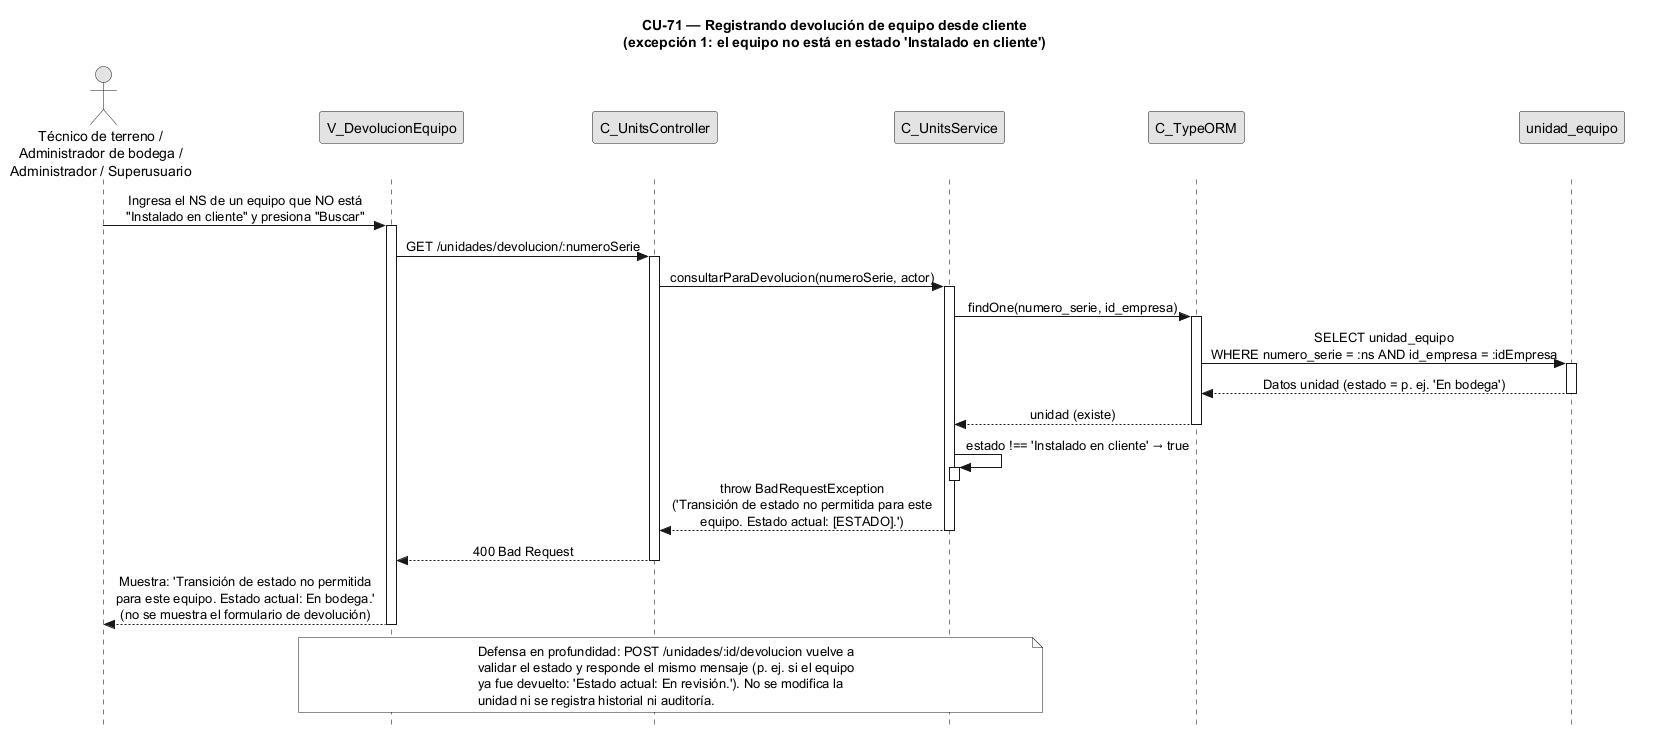

The diagram above was rendered by PlantUML. Its source (embedded in the PNG):
@startuml CU71-exc-estado-no-permitido
title CU-71 — Registrando devolución de equipo desde cliente\n(excepción 1: el equipo no está en estado 'Instalado en cliente')

skinparam style strictuml
skinparam monochrome true
skinparam shadowing false
skinparam sequenceMessageAlign center
<style> sequenceDiagram { participant { Margin 35 } actor { Margin 15 } } </style>
skinparam sequence {
  MessageAlign center
  LifeLineBorderColor black
}
hide footbox

actor "Técnico de terreno /\nAdministrador de bodega /\nAdministrador / Superusuario" as user
participant "V_DevolucionEquipo" as view
participant "C_UnitsController" as ctrl
participant "C_UnitsService" as svc
participant "C_TypeORM" as orm
participant "unidad_equipo" as uent

user -> view : Ingresa el NS de un equipo que NO está\n"Instalado en cliente" y presiona "Buscar"
activate view

view -> ctrl : GET /unidades/devolucion/:numeroSerie
activate ctrl

ctrl -> svc : consultarParaDevolucion(numeroSerie, actor)
activate svc

svc -> orm : findOne(numero_serie, id_empresa)
activate orm
orm -> uent : SELECT unidad_equipo\nWHERE numero_serie = :ns AND id_empresa = :idEmpresa
activate uent
uent --> orm : Datos unidad (estado = p. ej. 'En bodega')
deactivate uent
orm --> svc : unidad (existe)
deactivate orm

svc -> svc : estado !== 'Instalado en cliente' → true
activate svc
deactivate svc

svc --> ctrl : throw BadRequestException\n('Transición de estado no permitida para este\nequipo. Estado actual: [ESTADO].')
deactivate svc
ctrl --> view : 400 Bad Request
deactivate ctrl

view --> user : Muestra: 'Transición de estado no permitida\npara este equipo. Estado actual: En bodega.'\n(no se muestra el formulario de devolución)
deactivate view

note over view, svc
  Defensa en profundidad: POST /unidades/:id/devolucion vuelve a
  validar el estado y responde el mismo mensaje (p. ej. si el equipo
  ya fue devuelto: 'Estado actual: En revisión.'). No se modifica la
  unidad ni se registra historial ni auditoría.
end note

@enduml